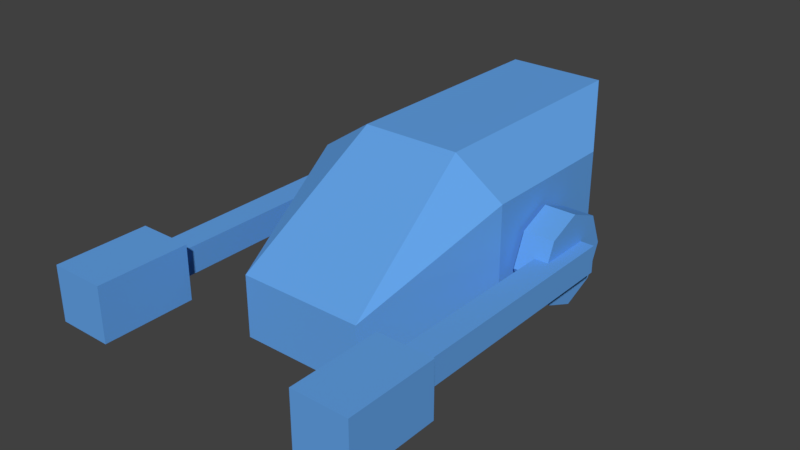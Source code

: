 # Source: player_head.blend  (saved by Blender 2.79.0; exported with 4.5.12 LTS)
import bpy
from mathutils import Matrix  # noqa: F401  (used for matrix-valued properties, if any)

bpy.ops.wm.read_factory_settings(use_empty=True)
scene = bpy.context.scene
scene.name = 'Scene'

# ---- collections
col_collection_1 = bpy.data.collections.new('Collection 1'); scene.collection.children.link(col_collection_1)

# ---- materials (node trees are filled in below, after node groups)
mat_material_001 = bpy.data.materials.new('Material.001')
mat_material_001.alpha_threshold = 0.0
mat_material_001.use_transparent_shadow = False
mat_material_001.diffuse_color = (0.1266, 0.3657, 0.8, 1.0)
mat_material_001.roughness = 0.5
mat_material_001.specular_intensity = 0.1
mat_material_001.line_color = (0.0, 0.0, 0.0, 1.0)

# ---- material node trees

# ---- world
world_world = bpy.data.worlds.new('World'); scene.world = world_world
world_world.color = (0.05088, 0.05088, 0.05088)
world_world.use_sun_shadow = False
world_world.sun_shadow_jitter_overblur = 0.0
world_world.cycles.sampling_method = 'MANUAL'

# ---- meshes
me_cube = bpy.data.meshes.new('Cube')
me_cube.from_pydata([(0.0, 1.308, 1.534), (0.0, 1.308, -1.0), (1.58, 1.308, 1.0), (1.58, 1.308, -1.0), (1.0, -3.284, -1.0), (1.0, -3.284, -0.006364), (1.58, -0.9995, -1.0), (1.58, -0.9995, 1.0), (0.0, -0.9995, -1.0), (0.0, -0.9995, 1.534), (0.0, -3.284, -1.0), (0.0, -3.284, -0.006364), (1.919, -4.011, 0.1632), (1.919, -4.011, -0.2618), (1.646, 0.6725, -0.04928), (2.132, 0.6725, -0.04928), (1.646, 0.4645, -0.5515), (2.132, 0.4645, -0.5515), (1.646, -0.03777, -0.7595), (2.132, -0.03777, -0.7595), (1.646, -0.54, -0.5515), (2.132, -0.54, -0.5515), (1.646, -0.748, -0.04928), (2.132, -0.748, -0.04928), (1.646, -0.54, 0.4529), (2.132, -0.54, 0.4529), (1.646, -0.03777, 0.661), (2.132, -0.03777, 0.661), (1.646, 0.4645, 0.4529), (2.132, 0.4645, 0.4529), (1.919, 0.1748, -0.2618), (1.919, 0.1748, 0.1632), (2.344, -4.011, -0.2618), (2.344, -4.011, 0.1632), (2.344, 0.1748, -0.2618), (2.344, 0.1748, 0.1632), (1.698, -5.137, 0.3851), (1.698, -5.137, -0.4837), (1.698, -3.682, -0.4837), (1.698, -3.682, 0.3851), (2.566, -5.137, -0.4837), (2.566, -5.137, 0.3851), (2.566, -3.682, -0.4837), (2.566, -3.682, 0.3851), (0.7899, 1.308, 1.534), (0.0, 2.704, 1.534), (0.7899, 2.704, 1.534), (0.7899, -0.9995, 1.534)], [], [(47, 7, 2, 44), (6, 7, 5, 4), (7, 6, 3, 2), (8, 6, 4, 10), (6, 8, 1, 3), (47, 9, 11, 5), (4, 5, 11, 10), (2, 3, 46), (43, 39, 36, 41), (14, 15, 17, 16), (35, 31, 12, 33), (16, 17, 19, 18), (37, 36, 39, 38), (30, 34, 32, 13), (18, 19, 21, 20), (38, 39, 43, 42), (32, 33, 12, 13), (20, 21, 23, 22), (42, 43, 41, 40), (34, 35, 33, 32), (22, 23, 25, 24), (40, 41, 36, 37), (30, 31, 35, 34), (24, 25, 27, 26), (17, 15, 29, 27, 25, 23, 21, 19), (13, 12, 31, 30), (26, 27, 29, 28), (38, 42, 40, 37), (28, 29, 15, 14), (14, 16, 18, 20, 22, 24, 26, 28), (46, 44, 2), (3, 1, 45, 46), (0, 44, 46, 45), (7, 47, 5), (9, 47, 44, 0)])
me_cube.materials.append(mat_material_001)
me_cube.use_remesh_preserve_volume = False
me_cube.use_remesh_preserve_attributes = False
me_cube.use_mirror_vertex_groups = False
me_cube.update()
me_sphere_001 = bpy.data.meshes.new('Sphere.001')
me_sphere_001.from_pydata([(7.065e-08, 1.0, 0.0), (0.25, 0.433, 0.866), (0.433, 0.75, 0.5), (0.5, 0.866, 0.0), (-6.012e-08, 1.07e-07, 1.0), (0.433, 0.25, 0.866), (0.75, 0.433, 0.5), (0.866, 0.5, 0.0), (0.5, 1.56e-07, 0.866), (0.866, 1.411e-07, 0.5), (1.0, 1.709e-07, 0.0), (0.433, -0.25, 0.866), (0.75, -0.433, 0.5), (0.866, -0.5, 0.0), (0.25, -0.433, 0.866), (0.433, -0.75, 0.5), (0.5, -0.866, 0.0), (1.005e-08, -0.5, 0.866), (5.475e-08, -0.866, 0.5), (2.495e-08, -1.0, 0.0), (-0.25, -0.433, 0.866), (-0.433, -0.75, 0.5), (-0.5, -0.866, 0.0), (-0.433, -0.25, 0.866), (-0.75, -0.433, 0.5), (-0.866, -0.5, 0.0), (-0.5, 2.752e-07, 0.866), (-0.866, 2.305e-07, 0.5), (-1.0, 2.603e-07, 0.0), (-0.433, 0.25, 0.866), (-0.75, 0.433, 0.5), (-0.866, 0.5, 0.0), (-0.25, 0.433, 0.866), (-0.433, 0.75, 0.5), (-0.5, 0.866, 0.0), (1.591e-07, 0.5, 0.866), (1.144e-07, 0.866, 0.5)], [], [(0, 36, 2, 3), (35, 4, 1), (36, 35, 1, 2), (3, 2, 6, 7), (1, 4, 5), (2, 1, 5, 6), (7, 6, 9, 10), (5, 4, 8), (6, 5, 8, 9), (8, 4, 11), (9, 8, 11, 12), (10, 9, 12, 13), (12, 11, 14, 15), (13, 12, 15, 16), (11, 4, 14), (15, 14, 17, 18), (16, 15, 18, 19), (14, 4, 17), (18, 17, 20, 21), (19, 18, 21, 22), (17, 4, 20), (21, 20, 23, 24), (22, 21, 24, 25), (20, 4, 23), (24, 23, 26, 27), (25, 24, 27, 28), (23, 4, 26), (28, 27, 30, 31), (26, 4, 29), (27, 26, 29, 30), (31, 30, 33, 34), (29, 4, 32), (30, 29, 32, 33), (34, 33, 36, 0), (32, 4, 35), (33, 32, 35, 36)])
me_sphere_001.materials.append(mat_material_001)
me_sphere_001.use_remesh_preserve_volume = False
me_sphere_001.use_remesh_preserve_attributes = False
me_sphere_001.use_mirror_vertex_groups = False
me_sphere_001.update()

# ---- objects
ob_cube = bpy.data.objects.new('Cube', me_cube)
ob_sphere_001 = bpy.data.objects.new('Sphere.001', me_sphere_001)

# ---- transforms, parenting, visibility, modifiers, constraints
ob_cube.location = (0.0, 0.0, 0.0)
ob_cube.lineart.crease_threshold = 0.0
_m = ob_cube.modifiers.new('Mirror', 'MIRROR')
_m.use_clip = True
ob_sphere_001.location = (0.0, 0.0, 0.0)
ob_sphere_001.lineart.crease_threshold = 0.0
_m = ob_sphere_001.modifiers.new('Mirror', 'MIRROR')
_m.use_axis = (False, False, True)
_m.use_clip = True

# ---- collection membership
col_collection_1.objects.link(ob_cube)
col_collection_1.objects.link(ob_sphere_001)

# ---- scene / render settings (as saved in the file)
scene.frame_start = 1; scene.frame_end = 250; scene.frame_set(1)
scene.render.engine = 'BLENDER_EEVEE_NEXT'
scene.render.resolution_percentage = 50
scene.render.dither_intensity = 0.0
scene.cycles.use_denoising = False
scene.cycles.samples = 128
scene.cycles.sampling_pattern = 'TABULATED_SOBOL'
scene.cycles.use_adaptive_sampling = False
scene.cycles.use_light_tree = False
scene.cycles.blur_glossy = 0.0
scene.cycles.sample_clamp_indirect = 0.0
scene.view_settings.view_transform = 'Standard'
bpy.context.view_layer.update()

# ---- added for rendering (the .blend has no active camera and no usable light): camera, sun
cam_auto = bpy.data.cameras.new('AutoCamera')
cam_auto.lens = 50.0
cam_auto.sensor_width = 36.0
cam_auto.clip_end = 1000.0
ob_auto_camera = bpy.data.objects.new('AutoCamera', cam_auto)
scene.collection.objects.link(ob_auto_camera)
ob_auto_camera.location = (8.98185, -11.9948, 7.45237)
ob_auto_camera.rotation_euler = (1.09748, -7.21219e-08, 0.694738)
scene.camera = ob_auto_camera
light_auto_sun = bpy.data.lights.new('AutoSun', 'SUN')
light_auto_sun.energy = 3.0
light_auto_sun.angle = 0.0523599
ob_auto_sun = bpy.data.objects.new('AutoSun', light_auto_sun)
scene.collection.objects.link(ob_auto_sun)
ob_auto_sun.rotation_euler = (0.872665, 0.174533, 0.523599)
bpy.context.view_layer.update()
